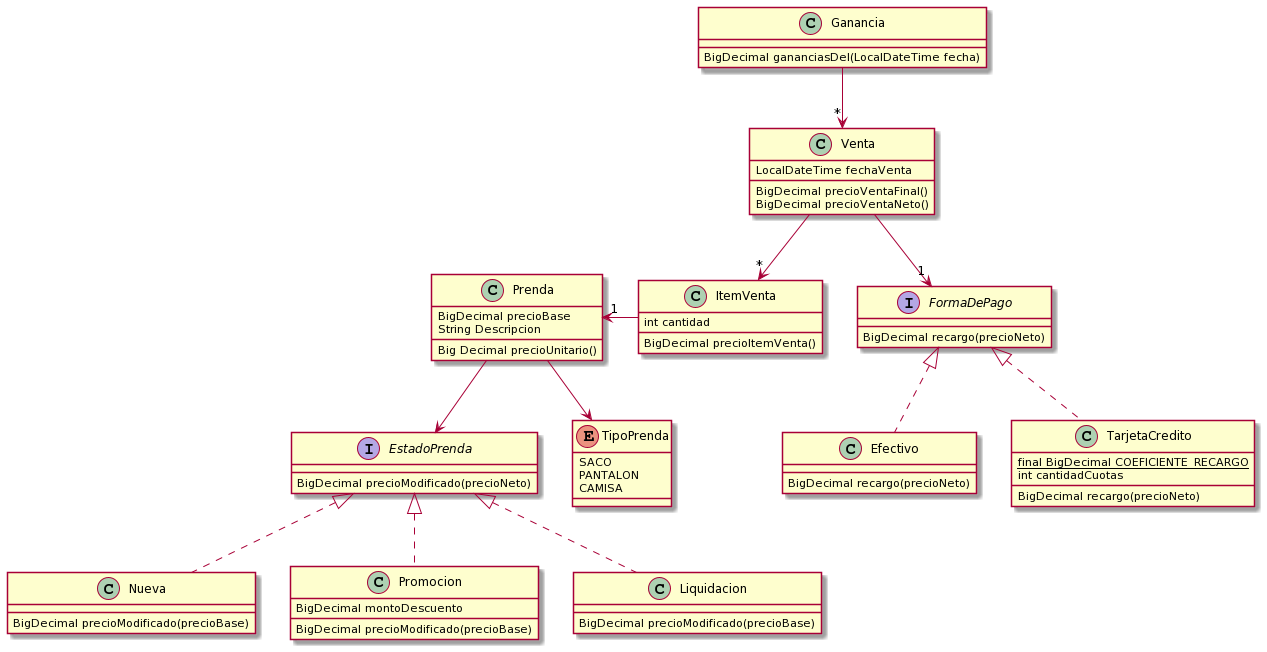

The diagram above was rendered by PlantUML. Its source (embedded in the PNG):
@startuml
class Prenda{
BigDecimal precioBase
String Descripcion 
Big Decimal precioUnitario()
}

enum TipoPrenda{
SACO
PANTALON
CAMISA
}

interface EstadoPrenda{
BigDecimal precioModificado(precioNeto)
}

class Nueva{
BigDecimal precioModificado(precioBase)
}
class Promocion{
BigDecimal montoDescuento
BigDecimal precioModificado(precioBase)
}
class Liquidacion{
BigDecimal precioModificado(precioBase)
}

class ItemVenta{
int cantidad
BigDecimal precioItemVenta()
}

class Venta{
LocalDateTime fechaVenta
BigDecimal precioVentaFinal()
BigDecimal precioVentaNeto()
}

interface FormaDePago{
BigDecimal recargo(precioNeto)
}

class Efectivo{
BigDecimal recargo(precioNeto)
}

class TarjetaCredito{
{static} final BigDecimal COEFICIENTE_RECARGO
int cantidadCuotas
BigDecimal recargo(precioNeto)
}

class Ganancia{
BigDecimal gananciasDel(LocalDateTime fecha)
}

Prenda-->TipoPrenda
Prenda-->EstadoPrenda
Nueva..up|>EstadoPrenda
Promocion..up|>EstadoPrenda
Liquidacion..up|>EstadoPrenda
ItemVenta--left>"1"Prenda
Venta-->"*"ItemVenta
Efectivo..up|>FormaDePago
TarjetaCredito..up|>FormaDePago
Venta-->"1"FormaDePago
Ganancia-->"*"Venta
@enduml